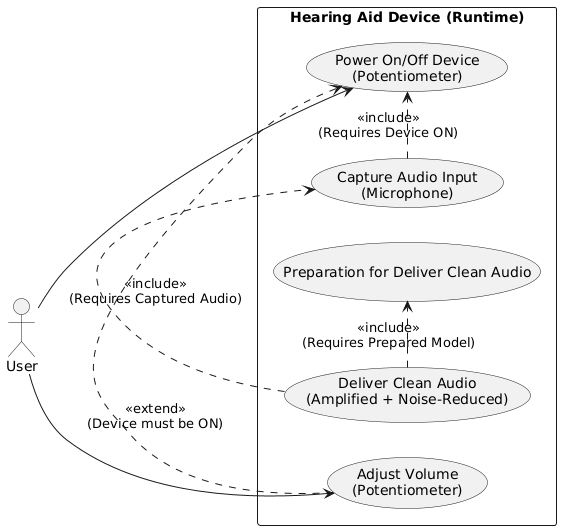

The diagram above was rendered by PlantUML. Its source (embedded in the PNG):
@startuml
left to right direction
actor User as U

rectangle "Hearing Aid Device (Runtime)" {
  usecase "Power On/Off Device\n(Potentiometer)" as UC0
  usecase "Adjust Volume\n(Potentiometer)" as UC1
  usecase "Capture Audio Input\n(Microphone)" as UC2
  usecase "Deliver Clean Audio\n(Amplified + Noise-Reduced)" as UC3
  usecase "Preparation for Deliver Clean Audio" as UCprep
}

U --> UC0
U --> UC1

UC1 .> UC0 : <<extend>>\n(Device must be ON)
UC2 .> UC0 : <<include>>\n(Requires Device ON)
UC3 .> UC2 : <<include>>\n(Requires Captured Audio)
UC3 .> UCprep : <<include>>\n(Requires Prepared Model)
@enduml